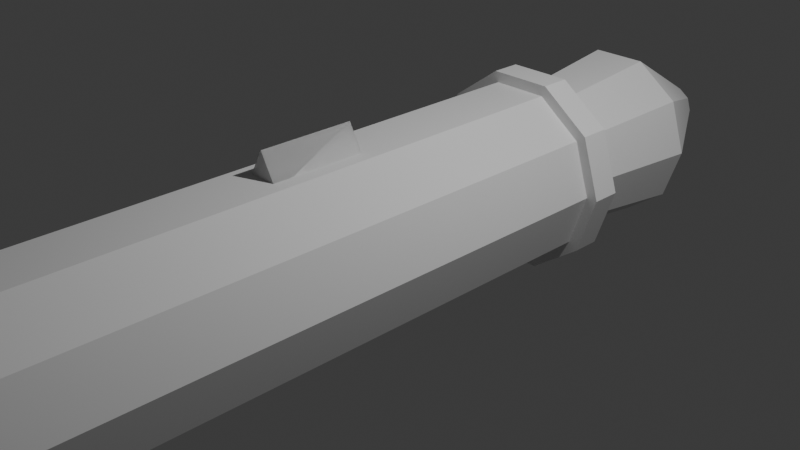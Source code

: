 # Source: rpg.blend  (saved by Blender 4.1.24; exported with 4.5.12 LTS)
import bpy
from mathutils import Matrix  # noqa: F401  (used for matrix-valued properties, if any)

bpy.ops.wm.read_factory_settings(use_empty=True)
scene = bpy.context.scene
scene.name = 'Scene'

# ---- collections
col_collection = bpy.data.collections.new('Collection'); scene.collection.children.link(col_collection)

# ---- world
world_world = bpy.data.worlds.new('World'); scene.world = world_world
world_world.use_nodes = True; world_world.node_tree.nodes.clear()
_N = world_world.node_tree.nodes; _L = world_world.node_tree.links
n0 = _N.new('ShaderNodeOutputWorld'); n0.name = 'World Output'; n0.location = (300, 300)
n1 = _N.new('ShaderNodeBackground'); n1.name = 'Background'; n1.location = (10, 300)
n1.inputs[0].default_value = (0.05088, 0.05088, 0.05088, 1.0)
_L.new(n1.outputs[0], n0.inputs[0])
n0.is_active_output = True
world_world.color = (0.05088, 0.05088, 0.05088)
world_world.use_sun_shadow = False
world_world.sun_shadow_jitter_overblur = 0.0

# ---- cameras
cam_camera = bpy.data.cameras.new('Camera')
cam_camera.clip_end = 100.0
cam_camera.ortho_scale = 7.314

# ---- lights
light_light = bpy.data.lights.new('Light', 'POINT')
light_light.transmission_factor = 0.0
light_light.energy = 1000.0
light_light.shadow_soft_size = 0.1
light_light.shadow_maximum_resolution = 0.006
light_light.use_absolute_resolution = True

# ---- meshes
me_cylinder = bpy.data.meshes.new('Cylinder')
me_cylinder.from_pydata([(0.309, 0.9511, -1.773), (0.309, 0.9511, 7.163), (0.809, 0.5878, -1.773), (0.809, 0.5878, 7.163), (1.0, 2.98e-08, -1.773), (1.0, 3.278e-07, 7.163), (0.809, -0.5878, -1.773), (0.809, -0.5878, 7.163), (0.309, -0.9511, -1.773), (0.309, -0.9511, 7.163), (-0.309, -0.9511, -1.773), (-0.309, -0.9511, 7.163), (-0.809, -0.5878, -1.773), (-0.809, -0.5878, 7.163), (-1.0, 5.96e-08, -1.773), (-1.0, 3.576e-07, 7.163), (-0.809, 0.5878, -1.773), (-0.809, 0.5878, 7.163), (-0.309, 0.9511, -1.773), (-0.309, 0.9511, 7.163), (0.5857, 0.4256, 8.981), (0.2237, 0.6886, 8.981), (0.724, 3.874e-07, 8.981), (0.5857, -0.4256, 8.981), (0.2237, -0.6886, 8.981), (-0.2237, -0.6886, 8.981), (-0.5857, -0.4256, 8.981), (-0.724, 3.725e-07, 8.981), (-0.5857, 0.4256, 8.981), (-0.2237, 0.6886, 8.981), (0.5857, 0.4256, 10.62), (0.2237, 0.6886, 10.62), (0.724, 6.109e-07, 10.62), (0.5857, -0.4256, 10.62), (0.2237, -0.6886, 10.62), (-0.2237, -0.6886, 10.62), (-0.5857, -0.4256, 10.62), (-0.724, 5.96e-07, 10.62), (-0.5857, 0.4256, 10.62), (-0.2237, 0.6886, 10.62), (0.8898, 0.6465, 11.75), (0.3399, 1.046, 11.75), (1.1, 1.788e-07, 11.75), (0.8898, -0.6465, 11.75), (0.3399, -1.046, 11.75), (-0.3399, -1.046, 11.75), (-0.8898, -0.6465, 11.75), (-1.1, 2.384e-07, 11.75), (-0.8898, 0.6465, 11.75), (-0.3399, 1.046, 11.75), (1.114, 0.8093, 11.94), (0.4255, 1.31, 11.94), (1.377, 1.49e-07, 11.94), (1.114, -0.8093, 11.94), (0.4255, -1.31, 11.94), (-0.4255, -1.31, 11.94), (-1.114, -0.8093, 11.94), (-1.377, 1.49e-07, 11.94), (-1.114, 0.8093, 11.94), (-0.4255, 1.31, 11.94), (1.114, 0.8093, 12.12), (0.4255, 1.31, 12.12), (1.377, 1.49e-07, 12.12), (1.114, -0.8093, 12.12), (0.4255, -1.31, 12.12), (-0.4255, -1.31, 12.12), (-1.114, -0.8093, 12.12), (-1.377, 1.49e-07, 12.12), (-1.114, 0.8093, 12.12), (-0.4255, 1.31, 12.12), (0.3479, 1.071, -1.773), (0.9108, 0.6617, -1.773), (1.126, 5.96e-08, -1.773), (0.9108, -0.6617, -1.773), (0.3479, -1.071, -1.773), (-0.3479, -1.071, -1.773), (-0.9108, -0.6617, -1.773), (-1.126, 2.98e-08, -1.773), (-0.9108, 0.6617, -1.773), (-0.3479, 1.071, -1.773), (0.3479, 1.071, -2.098), (0.9108, 0.6617, -2.098), (1.126, 8.941e-08, -2.098), (0.9108, -0.6617, -2.098), (0.3479, -1.071, -2.098), (-0.3479, -1.071, -2.098), (-0.9108, -0.6617, -2.098), (-1.126, 5.96e-08, -2.098), (-0.9108, 0.6617, -2.098), (-0.3479, 1.071, -2.098), (0.2645, 0.8141, -2.098), (0.6925, 0.5031, -2.098), (0.856, 5.96e-08, -2.098), (0.6925, -0.5031, -2.098), (0.2645, -0.8141, -2.098), (-0.2645, -0.8141, -2.098), (-0.6925, -0.5031, -2.098), (-0.856, 2.98e-08, -2.098), (-0.6925, 0.5031, -2.098), (-0.2645, 0.8141, -2.098), (0.2645, 0.8141, 5.062), (0.6925, 0.5031, 5.062), (0.856, -9.239e-07, 5.062), (0.6925, -0.5031, 5.062), (0.2645, -0.8141, 5.062), (-0.2645, -0.8141, 5.062), (-0.6925, -0.5031, 5.062), (-0.856, -9.537e-07, 5.062), (-0.6925, 0.5031, 5.062), (-0.2645, 0.8141, 5.062), (1.114, 0.8093, 12.31), (0.4255, 1.31, 12.31), (1.377, 1.49e-07, 12.31), (1.114, -0.8093, 12.31), (0.4255, -1.31, 12.31), (-0.4255, -1.31, 12.31), (-1.114, -0.8093, 12.31), (-1.377, 1.49e-07, 12.31), (-1.114, 0.8093, 12.31), (-0.4255, 1.31, 12.31), (0.4964, 0.3606, 12.31), (0.1896, 0.5835, 12.31), (0.6135, 1.49e-07, 12.31), (0.4964, -0.3606, 12.31), (0.1896, -0.5835, 12.31), (-0.1896, -0.5835, 12.31), (-0.4964, -0.3606, 12.31), (-0.6135, 1.341e-07, 12.31), (-0.4964, 0.3606, 12.31), (-0.1896, 0.5835, 12.31), (0.4964, 0.3606, 6.241), (0.1896, 0.5835, 6.241), (0.6135, 2.98e-07, 6.241), (0.4964, -0.3606, 6.241), (0.1896, -0.5835, 6.241), (-0.1896, -0.5835, 6.241), (-0.4964, -0.3606, 6.241), (-0.6135, 2.831e-07, 6.241), (-0.4964, 0.3606, 6.241), (-0.1896, 0.5835, 6.241), (-6.016e-17, 1.223, 0.6287), (-6.016e-17, 1.223, 1.658), (0.1994, 0.8772, 0.6287), (0.1994, 0.8772, 1.658), (-0.1994, 0.8772, 0.6287), (-0.1994, 0.8772, 1.658), (-6.016e-17, 1.223, 0.6287), (0.1994, 0.8772, 0.6287), (0.1994, 0.8772, 1.658), (-6.016e-17, 1.223, 1.658), (-0.1994, 0.8772, 0.6287), (-0.1994, 0.8772, 1.658), (-0.1863, 1.179, 4.674), (-0.1863, 1.179, 5.314), (-0.07353, 0.8785, 4.674), (-0.07353, 0.8785, 5.314), (-0.299, 0.8785, 4.674), (-0.299, 0.8785, 5.314), (-0.1863, 1.179, 4.674), (-0.07353, 0.8785, 4.674), (-0.07353, 0.8785, 5.314), (-0.1863, 1.179, 5.314), (-0.299, 0.8785, 4.674), (-0.299, 0.8785, 5.314), (0.1954, 1.179, 4.674), (0.1954, 1.179, 5.314), (0.3082, 0.8785, 4.674), (0.3082, 0.8785, 5.314), (0.08267, 0.8785, 4.674), (0.08267, 0.8785, 5.314), (0.1954, 1.179, 4.674), (0.3082, 0.8785, 4.674), (0.3082, 0.8785, 5.314), (0.1954, 1.179, 5.314), (0.08267, 0.8785, 4.674), (0.08267, 0.8785, 5.314), (0.0, -5.074, 3.352), (0.0, -0.8756, 3.352), (0.397, -5.074, 3.481), (0.397, -0.8756, 3.481), (0.6423, -5.074, 3.819), (0.6423, -0.8756, 3.819), (0.6423, -5.074, 4.236), (0.6423, -0.8756, 4.236), (0.397, -5.074, 4.574), (0.397, -0.8756, 4.574), (0.0, -5.074, 4.703), (0.0, -0.8756, 4.703), (-0.397, -5.074, 4.574), (-0.397, -0.8756, 4.574), (-0.6423, -5.074, 4.236), (-0.6423, -0.8756, 4.236), (-0.6423, -5.074, 3.819), (-0.6423, -0.8756, 3.819), (-0.397, -5.074, 3.481), (-0.397, -0.8756, 3.481)], [], [(0, 1, 3, 2), (2, 3, 5, 4), (4, 5, 7, 6), (6, 7, 9, 8), (8, 9, 11, 10), (10, 11, 13, 12), (12, 13, 15, 14), (14, 15, 17, 16), (15, 13, 26, 27), (16, 17, 19, 18), (18, 19, 1, 0), (6, 8, 74, 73), (28, 27, 37, 38), (13, 11, 25, 26), (11, 9, 24, 25), (9, 7, 23, 24), (3, 1, 21, 20), (7, 5, 22, 23), (5, 3, 20, 22), (1, 19, 29, 21), (19, 17, 28, 29), (17, 15, 27, 28), (35, 34, 44, 45), (25, 24, 34, 35), (22, 20, 30, 32), (29, 28, 38, 39), (26, 25, 35, 36), (23, 22, 32, 33), (21, 29, 39, 31), (27, 26, 36, 37), (24, 23, 33, 34), (20, 21, 31, 30), (42, 40, 50, 52), (32, 30, 40, 42), (39, 38, 48, 49), (36, 35, 45, 46), (33, 32, 42, 43), (31, 39, 49, 41), (37, 36, 46, 47), (34, 33, 43, 44), (30, 31, 41, 40), (38, 37, 47, 48), (56, 55, 65, 66), (49, 48, 58, 59), (46, 45, 55, 56), (43, 42, 52, 53), (41, 49, 59, 51), (47, 46, 56, 57), (44, 43, 53, 54), (40, 41, 51, 50), (48, 47, 57, 58), (45, 44, 54, 55), (68, 67, 117, 118), (53, 52, 62, 63), (51, 59, 69, 61), (57, 56, 66, 67), (54, 53, 63, 64), (50, 51, 61, 60), (58, 57, 67, 68), (55, 54, 64, 65), (52, 50, 60, 62), (59, 58, 68, 69), (79, 70, 80, 89), (0, 2, 71, 70), (4, 6, 73, 72), (2, 4, 72, 71), (18, 0, 70, 79), (16, 18, 79, 78), (14, 16, 78, 77), (12, 14, 77, 76), (10, 12, 76, 75), (8, 10, 75, 74), (86, 87, 97, 96), (76, 77, 87, 86), (73, 74, 84, 83), (70, 71, 81, 80), (77, 78, 88, 87), (74, 75, 85, 84), (71, 72, 82, 81), (78, 79, 89, 88), (75, 76, 86, 85), (72, 73, 83, 82), (93, 94, 104, 103), (83, 84, 94, 93), (80, 81, 91, 90), (87, 88, 98, 97), (84, 85, 95, 94), (81, 82, 92, 91), (88, 89, 99, 98), (85, 86, 96, 95), (82, 83, 93, 92), (89, 80, 90, 99), (100, 101, 102, 103, 104, 105, 106, 107, 108, 109), (90, 91, 101, 100), (97, 98, 108, 107), (94, 95, 105, 104), (91, 92, 102, 101), (98, 99, 109, 108), (95, 96, 106, 105), (92, 93, 103, 102), (99, 90, 100, 109), (96, 97, 107, 106), (111, 119, 129, 121), (65, 64, 114, 115), (62, 60, 110, 112), (69, 68, 118, 119), (66, 65, 115, 116), (63, 62, 112, 113), (61, 69, 119, 111), (67, 66, 116, 117), (64, 63, 113, 114), (60, 61, 111, 110), (129, 128, 138, 139), (117, 116, 126, 127), (114, 113, 123, 124), (110, 111, 121, 120), (118, 117, 127, 128), (115, 114, 124, 125), (112, 110, 120, 122), (119, 118, 128, 129), (116, 115, 125, 126), (113, 112, 122, 123), (130, 131, 139, 138, 137, 136, 135, 134, 133, 132), (126, 125, 135, 136), (123, 122, 132, 133), (121, 129, 139, 131), (127, 126, 136, 137), (124, 123, 133, 134), (120, 121, 131, 130), (128, 127, 137, 138), (125, 124, 134, 135), (122, 120, 130, 132), (140, 142, 143, 141), (142, 144, 145, 143), (143, 145, 141), (144, 140, 141, 145), (140, 144, 142), (146, 149, 148, 147), (147, 148, 151, 150), (148, 149, 151), (150, 151, 149, 146), (146, 147, 150), (152, 154, 155, 153), (154, 156, 157, 155), (155, 157, 153), (156, 152, 153, 157), (152, 156, 154), (158, 161, 160, 159), (159, 160, 163, 162), (160, 161, 163), (162, 163, 161, 158), (158, 159, 162), (164, 166, 167, 165), (166, 168, 169, 167), (167, 169, 165), (168, 164, 165, 169), (164, 168, 166), (170, 173, 172, 171), (171, 172, 175, 174), (172, 173, 175), (174, 175, 173, 170), (170, 171, 174), (176, 177, 179, 178), (178, 179, 181, 180), (180, 181, 183, 182), (182, 183, 185, 184), (184, 185, 187, 186), (186, 187, 189, 188), (188, 189, 191, 190), (190, 191, 193, 192), (179, 177, 195, 193, 191, 189, 187, 185, 183, 181), (192, 193, 195, 194), (194, 195, 177, 176), (176, 178, 180, 182, 184, 186, 188, 190, 192, 194)])
_uv = me_cylinder.uv_layers.new(name='UVMap')
_uv.uv.foreach_set('vector', [1.0, 0.5, 1.0, 1.0, 0.9, 1.0, 0.9, 0.5, 0.9, 0.5, 0.9, 1.0, 0.8, 1.0, 0.8, 0.5, 0.8, 0.5, 0.8, 1.0, 0.7, 1.0, 0.7, 0.5, 0.7, 0.5, 0.7, 1.0, 0.6, 1.0, 0.6, 0.5, 0.6, 0.5, 0.6, 1.0, 0.5, 1.0, 0.5, 0.5, 0.5, 0.5, 0.5, 1.0, 0.4, 1.0, 0.4, 0.5, 0.4, 0.5, 0.4, 1.0, 0.3, 1.0, 0.3, 0.5, 0.3, 0.5, 0.3, 1.0, 0.2, 1.0, 0.2, 0.5, 0.3, 1.0, 0.4, 1.0, 0.4, 1.0, 0.3, 1.0, 0.2, 0.5, 0.2, 1.0, 0.1, 1.0, 0.1, 0.5, 0.1, 0.5, 0.1, 1.0, -7.451e-08, 1.0, -7.451e-08, 0.5, 0.7, 0.5, 0.6, 0.5, 0.6, 0.5, 0.7, 0.5, 0.2, 1.0, 0.3, 1.0, 0.3, 1.0, 0.2, 1.0, 0.4, 1.0, 0.5, 1.0, 0.5, 1.0, 0.4, 1.0, 0.5, 1.0, 0.6, 1.0, 0.6, 1.0, 0.5, 1.0, 0.6, 1.0, 0.7, 1.0, 0.7, 1.0, 0.6, 1.0, 0.9, 1.0, 1.0, 1.0, 1.0, 1.0, 0.9, 1.0, 0.7, 1.0, 0.8, 1.0, 0.8, 1.0, 0.7, 1.0, 0.8, 1.0, 0.9, 1.0, 0.9, 1.0, 0.8, 1.0, -7.451e-08, 1.0, 0.1, 1.0, 0.1, 1.0, -7.451e-08, 1.0, 0.1, 1.0, 0.2, 1.0, 0.2, 1.0, 0.1, 1.0, 0.2, 1.0, 0.3, 1.0, 0.3, 1.0, 0.2, 1.0, 0.5, 1.0, 0.6, 1.0, 0.6, 1.0, 0.5, 1.0, 0.5, 1.0, 0.6, 1.0, 0.6, 1.0, 0.5, 1.0, 0.8, 1.0, 0.9, 1.0, 0.9, 1.0, 0.8, 1.0, 0.1, 1.0, 0.2, 1.0, 0.2, 1.0, 0.1, 1.0, 0.4, 1.0, 0.5, 1.0, 0.5, 1.0, 0.4, 1.0, 0.7, 1.0, 0.8, 1.0, 0.8, 1.0, 0.7, 1.0, -7.451e-08, 1.0, 0.1, 1.0, 0.1, 1.0, -7.451e-08, 1.0, 0.3, 1.0, 0.4, 1.0, 0.4, 1.0, 0.3, 1.0, 0.6, 1.0, 0.7, 1.0, 0.7, 1.0, 0.6, 1.0, 0.9, 1.0, 1.0, 1.0, 1.0, 1.0, 0.9, 1.0, 0.8, 1.0, 0.9, 1.0, 0.9, 1.0, 0.8, 1.0, 0.8, 1.0, 0.9, 1.0, 0.9, 1.0, 0.8, 1.0, 0.1, 1.0, 0.2, 1.0, 0.2, 1.0, 0.1, 1.0, 0.4, 1.0, 0.5, 1.0, 0.5, 1.0, 0.4, 1.0, 0.7, 1.0, 0.8, 1.0, 0.8, 1.0, 0.7, 1.0, -7.451e-08, 1.0, 0.1, 1.0, 0.1, 1.0, -7.451e-08, 1.0, 0.3, 1.0, 0.4, 1.0, 0.4, 1.0, 0.3, 1.0, 0.6, 1.0, 0.7, 1.0, 0.7, 1.0, 0.6, 1.0, 0.9, 1.0, 1.0, 1.0, 1.0, 1.0, 0.9, 1.0, 0.2, 1.0, 0.3, 1.0, 0.3, 1.0, 0.2, 1.0, 0.4, 1.0, 0.5, 1.0, 0.5, 1.0, 0.4, 1.0, 0.1, 1.0, 0.2, 1.0, 0.2, 1.0, 0.1, 1.0, 0.4, 1.0, 0.5, 1.0, 0.5, 1.0, 0.4, 1.0, 0.7, 1.0, 0.8, 1.0, 0.8, 1.0, 0.7, 1.0, -7.451e-08, 1.0, 0.1, 1.0, 0.1, 1.0, -7.451e-08, 1.0, 0.3, 1.0, 0.4, 1.0, 0.4, 1.0, 0.3, 1.0, 0.6, 1.0, 0.7, 1.0, 0.7, 1.0, 0.6, 1.0, 0.9, 1.0, 1.0, 1.0, 1.0, 1.0, 0.9, 1.0, 0.2, 1.0, 0.3, 1.0, 0.3, 1.0, 0.2, 1.0, 0.5, 1.0, 0.6, 1.0, 0.6, 1.0, 0.5, 1.0, 0.2, 1.0, 0.3, 1.0, 0.3, 1.0, 0.2, 1.0, 0.7, 1.0, 0.8, 1.0, 0.8, 1.0, 0.7, 1.0, -7.451e-08, 1.0, 0.1, 1.0, 0.1, 1.0, -7.451e-08, 1.0, 0.3, 1.0, 0.4, 1.0, 0.4, 1.0, 0.3, 1.0, 0.6, 1.0, 0.7, 1.0, 0.7, 1.0, 0.6, 1.0, 0.9, 1.0, 1.0, 1.0, 1.0, 1.0, 0.9, 1.0, 0.2, 1.0, 0.3, 1.0, 0.3, 1.0, 0.2, 1.0, 0.5, 1.0, 0.6, 1.0, 0.6, 1.0, 0.5, 1.0, 0.8, 1.0, 0.9, 1.0, 0.9, 1.0, 0.8, 1.0, 0.1, 1.0, 0.2, 1.0, 0.2, 1.0, 0.1, 1.0, 0.1, 0.5, -7.451e-08, 0.5, -7.451e-08, 0.5, 0.1, 0.5, 1.0, 0.5, 0.9, 0.5, 0.9, 0.5, 1.0, 0.5, 0.8, 0.5, 0.7, 0.5, 0.7, 0.5, 0.8, 0.5, 0.9, 0.5, 0.8, 0.5, 0.8, 0.5, 0.9, 0.5, 0.1, 0.5, -7.451e-08, 0.5, -7.451e-08, 0.5, 0.1, 0.5, 0.2, 0.5, 0.1, 0.5, 0.1, 0.5, 0.2, 0.5, 0.3, 0.5, 0.2, 0.5, 0.2, 0.5, 0.3, 0.5, 0.4, 0.5, 0.3, 0.5, 0.3, 0.5, 0.4, 0.5, 0.5, 0.5, 0.4, 0.5, 0.4, 0.5, 0.5, 0.5, 0.6, 0.5, 0.5, 0.5, 0.5, 0.5, 0.6, 0.5, 0.4, 0.5, 0.3, 0.5, 0.3, 0.5, 0.4, 0.5, 0.4, 0.5, 0.3, 0.5, 0.3, 0.5, 0.4, 0.5, 0.7, 0.5, 0.6, 0.5, 0.6, 0.5, 0.7, 0.5, 1.0, 0.5, 0.9, 0.5, 0.9, 0.5, 1.0, 0.5, 0.3, 0.5, 0.2, 0.5, 0.2, 0.5, 0.3, 0.5, 0.6, 0.5, 0.5, 0.5, 0.5, 0.5, 0.6, 0.5, 0.9, 0.5, 0.8, 0.5, 0.8, 0.5, 0.9, 0.5, 0.2, 0.5, 0.1, 0.5, 0.1, 0.5, 0.2, 0.5, 0.5, 0.5, 0.4, 0.5, 0.4, 0.5, 0.5, 0.5, 0.8, 0.5, 0.7, 0.5, 0.7, 0.5, 0.8, 0.5, 0.7, 0.5, 0.6, 0.5, 0.6, 0.5, 0.7, 0.5, 0.7, 0.5, 0.6, 0.5, 0.6, 0.5, 0.7, 0.5, 1.0, 0.5, 0.9, 0.5, 0.9, 0.5, 1.0, 0.5, 0.3, 0.5, 0.2, 0.5, 0.2, 0.5, 0.3, 0.5, 0.6, 0.5, 0.5, 0.5, 0.5, 0.5, 0.6, 0.5, 0.9, 0.5, 0.8, 0.5, 0.8, 0.5, 0.9, 0.5, 0.2, 0.5, 0.1, 0.5, 0.1, 0.5, 0.2, 0.5, 0.5, 0.5, 0.4, 0.5, 0.4, 0.5, 0.5, 0.5, 0.8, 0.5, 0.7, 0.5, 0.7, 0.5, 0.8, 0.5, 0.1, 0.5, -7.451e-08, 0.5, -7.451e-08, 0.5, 0.1, 0.5, 0.75, 0.49, 0.8911, 0.4442, 0.9783, 0.3242, 0.9783, 0.1758, 0.8911, 0.05584, 0.75, 0.01, 0.6089, 0.05584, 0.5217, 0.1758, 0.5217, 0.3242, 0.6089, 0.4442, 1.0, 0.5, 0.9, 0.5, 0.9, 0.5, 1.0, 0.5, 0.3, 0.5, 0.2, 0.5, 0.2, 0.5, 0.3, 0.5, 0.6, 0.5, 0.5, 0.5, 0.5, 0.5, 0.6, 0.5, 0.9, 0.5, 0.8, 0.5, 0.8, 0.5, 0.9, 0.5, 0.2, 0.5, 0.1, 0.5, 0.1, 0.5, 0.2, 0.5, 0.5, 0.5, 0.4, 0.5, 0.4, 0.5, 0.5, 0.5, 0.8, 0.5, 0.7, 0.5, 0.7, 0.5, 0.8, 0.5, 0.1, 0.5, -7.451e-08, 0.5, -7.451e-08, 0.5, 0.1, 0.5, 0.4, 0.5, 0.3, 0.5, 0.3, 0.5, 0.4, 0.5, -7.451e-08, 1.0, 0.1, 1.0, 0.1, 1.0, -7.451e-08, 1.0, 0.5, 1.0, 0.6, 1.0, 0.6, 1.0, 0.5, 1.0, 0.8, 1.0, 0.9, 1.0, 0.9, 1.0, 0.8, 1.0, 0.1, 1.0, 0.2, 1.0, 0.2, 1.0, 0.1, 1.0, 0.4, 1.0, 0.5, 1.0, 0.5, 1.0, 0.4, 1.0, 0.7, 1.0, 0.8, 1.0, 0.8, 1.0, 0.7, 1.0, -7.451e-08, 1.0, 0.1, 1.0, 0.1, 1.0, -7.451e-08, 1.0, 0.3, 1.0, 0.4, 1.0, 0.4, 1.0, 0.3, 1.0, 0.6, 1.0, 0.7, 1.0, 0.7, 1.0, 0.6, 1.0, 0.9, 1.0, 1.0, 1.0, 1.0, 1.0, 0.9, 1.0, 0.1, 1.0, 0.2, 1.0, 0.2, 1.0, 0.1, 1.0, 0.3, 1.0, 0.4, 1.0, 0.4, 1.0, 0.3, 1.0, 0.6, 1.0, 0.7, 1.0, 0.7, 1.0, 0.6, 1.0, 0.9, 1.0, 1.0, 1.0, 1.0, 1.0, 0.9, 1.0, 0.2, 1.0, 0.3, 1.0, 0.3, 1.0, 0.2, 1.0, 0.5, 1.0, 0.6, 1.0, 0.6, 1.0, 0.5, 1.0, 0.8, 1.0, 0.9, 1.0, 0.9, 1.0, 0.8, 1.0, 0.1, 1.0, 0.2, 1.0, 0.2, 1.0, 0.1, 1.0, 0.4, 1.0, 0.5, 1.0, 0.5, 1.0, 0.4, 1.0, 0.7, 1.0, 0.8, 1.0, 0.8, 1.0, 0.7, 1.0, 0.3911, 0.4442, 0.25, 0.49, 0.1089, 0.4442, 0.02175, 0.3242, 0.02175, 0.1758, 0.1089, 0.05584, 0.25, 0.01, 0.3911, 0.05584, 0.4783, 0.1758, 0.4783, 0.3242, 0.4, 1.0, 0.5, 1.0, 0.5, 1.0, 0.4, 1.0, 0.7, 1.0, 0.8, 1.0, 0.8, 1.0, 0.7, 1.0, -7.451e-08, 1.0, 0.1, 1.0, 0.1, 1.0, -7.451e-08, 1.0, 0.3, 1.0, 0.4, 1.0, 0.4, 1.0, 0.3, 1.0, 0.6, 1.0, 0.7, 1.0, 0.7, 1.0, 0.6, 1.0, 0.9, 1.0, 1.0, 1.0, 1.0, 1.0, 0.9, 1.0, 0.2, 1.0, 0.3, 1.0, 0.3, 1.0, 0.2, 1.0, 0.5, 1.0, 0.6, 1.0, 0.6, 1.0, 0.5, 1.0, 0.8, 1.0, 0.9, 1.0, 0.9, 1.0, 0.8, 1.0, 1.0, 0.5, 0.6667, 0.5, 0.6667, 1.0, 1.0, 1.0, 0.6667, 0.5, 0.3333, 0.5, 0.3333, 1.0, 0.6667, 1.0, 0.4578, 0.13, 0.04215, 0.13, 0.25, 0.49, 0.3333, 0.5, -5.96e-08, 0.5, -5.96e-08, 1.0, 0.3333, 1.0, 0.75, 0.49, 0.5422, 0.13, 0.9578, 0.13, 1.0, 0.5, 1.0, 1.0, 0.6667, 1.0, 0.6667, 0.5, 0.6667, 0.5, 0.6667, 1.0, 0.3333, 1.0, 0.3333, 0.5, 0.4578, 0.13, 0.25, 0.49, 0.04215, 0.13, 0.3333, 0.5, 0.3333, 1.0, -5.96e-08, 1.0, -5.96e-08, 0.5, 0.75, 0.49, 0.9578, 0.13, 0.5422, 0.13, 1.0, 0.5, 0.6667, 0.5, 0.6667, 1.0, 1.0, 1.0, 0.6667, 0.5, 0.3333, 0.5, 0.3333, 1.0, 0.6667, 1.0, 0.4578, 0.13, 0.04215, 0.13, 0.25, 0.49, 0.3333, 0.5, -5.96e-08, 0.5, -5.96e-08, 1.0, 0.3333, 1.0, 0.75, 0.49, 0.5422, 0.13, 0.9578, 0.13, 1.0, 0.5, 1.0, 1.0, 0.6667, 1.0, 0.6667, 0.5, 0.6667, 0.5, 0.6667, 1.0, 0.3333, 1.0, 0.3333, 0.5, 0.4578, 0.13, 0.25, 0.49, 0.04215, 0.13, 0.3333, 0.5, 0.3333, 1.0, -5.96e-08, 1.0, -5.96e-08, 0.5, 0.75, 0.49, 0.9578, 0.13, 0.5422, 0.13, 1.0, 0.5, 0.6667, 0.5, 0.6667, 1.0, 1.0, 1.0, 0.6667, 0.5, 0.3333, 0.5, 0.3333, 1.0, 0.6667, 1.0, 0.4578, 0.13, 0.04215, 0.13, 0.25, 0.49, 0.3333, 0.5, -5.96e-08, 0.5, -5.96e-08, 1.0, 0.3333, 1.0, 0.75, 0.49, 0.5422, 0.13, 0.9578, 0.13, 1.0, 0.5, 1.0, 1.0, 0.6667, 1.0, 0.6667, 0.5, 0.6667, 0.5, 0.6667, 1.0, 0.3333, 1.0, 0.3333, 0.5, 0.4578, 0.13, 0.25, 0.49, 0.04215, 0.13, 0.3333, 0.5, 0.3333, 1.0, -5.96e-08, 1.0, -5.96e-08, 0.5, 0.75, 0.49, 0.9578, 0.13, 0.5422, 0.13, 1.0, 0.5, 1.0, 1.0, 0.9, 1.0, 0.9, 0.5, 0.9, 0.5, 0.9, 1.0, 0.8, 1.0, 0.8, 0.5, 0.8, 0.5, 0.8, 1.0, 0.7, 1.0, 0.7, 0.5, 0.7, 0.5, 0.7, 1.0, 0.6, 1.0, 0.6, 0.5, 0.6, 0.5, 0.6, 1.0, 0.5, 1.0, 0.5, 0.5, 0.5, 0.5, 0.5, 1.0, 0.4, 1.0, 0.4, 0.5, 0.4, 0.5, 0.4, 1.0, 0.3, 1.0, 0.3, 0.5, 0.3, 0.5, 0.3, 1.0, 0.2, 1.0, 0.2, 0.5, 0.3911, 0.4442, 0.25, 0.49, 0.1089, 0.4442, 0.02175, 0.3242, 0.02175, 0.1758, 0.1089, 0.05584, 0.25, 0.01, 0.3911, 0.05584, 0.4783, 0.1758, 0.4783, 0.3242, 0.2, 0.5, 0.2, 1.0, 0.1, 1.0, 0.1, 0.5, 0.1, 0.5, 0.1, 1.0, -7.451e-08, 1.0, -7.451e-08, 0.5, 0.75, 0.49, 0.8911, 0.4442, 0.9783, 0.3242, 0.9783, 0.1758, 0.8911, 0.05584, 0.75, 0.01, 0.6089, 0.05584, 0.5217, 0.1758, 0.5217, 0.3242, 0.6089, 0.4442])
me_cylinder.update()
me_cylinder_002 = bpy.data.meshes.new('Cylinder.002')
me_cylinder_002.from_pydata([(4.734e-08, 0.9534, 0.3912), (4.136e-08, 0.7263, 2.298), (0.5604, 0.7713, 0.3912), (0.4269, 0.5876, 2.298), (0.9067, 0.2946, 0.3912), (0.6907, 0.2244, 2.298), (0.9067, -0.2946, 0.3912), (0.6907, -0.2244, 2.298), (0.5604, -0.7713, 0.3912), (0.4269, -0.5876, 2.298), (4.355e-08, -0.9534, 0.3912), (3.847e-08, -0.7263, 2.298), (-0.5604, -0.7713, 0.3912), (-0.4269, -0.5876, 2.298), (-0.9067, -0.2946, 0.3912), (-0.6907, -0.2244, 2.298), (-0.9067, 0.2946, 0.3912), (-0.6907, 0.2244, 2.298), (-0.5604, 0.7713, 0.3912), (-0.4269, 0.5876, 2.298), (8.708e-08, 0.2407, -0.8406), (0.1415, 0.1947, -0.8406), (0.2289, 0.07437, -0.8406), (0.2289, -0.07437, -0.8406), (0.1415, -0.1947, -0.8406), (8.613e-08, -0.2407, -0.8406), (-0.1415, -0.1947, -0.8406), (-0.2289, -0.07437, -0.8406), (-0.2289, 0.07437, -0.8406), (-0.1415, 0.1947, -0.8406)], [], [(0, 1, 3, 2), (2, 3, 5, 4), (4, 5, 7, 6), (6, 7, 9, 8), (8, 9, 11, 10), (10, 11, 13, 12), (12, 13, 15, 14), (14, 15, 17, 16), (3, 1, 19, 17, 15, 13, 11, 9, 7, 5), (16, 17, 19, 18), (18, 19, 1, 0), (12, 14, 27, 26), (20, 21, 22, 23, 24, 25, 26, 27, 28, 29), (10, 12, 26, 25), (8, 10, 25, 24), (6, 8, 24, 23), (0, 2, 21, 20), (4, 6, 23, 22), (2, 4, 22, 21), (18, 0, 20, 29), (16, 18, 29, 28), (14, 16, 28, 27)])
_uv = me_cylinder_002.uv_layers.new(name='UVMap')
_uv.uv.foreach_set('vector', [1.0, 0.5, 1.0, 1.0, 0.9, 1.0, 0.9, 0.5, 0.9, 0.5, 0.9, 1.0, 0.8, 1.0, 0.8, 0.5, 0.8, 0.5, 0.8, 1.0, 0.7, 1.0, 0.7, 0.5, 0.7, 0.5, 0.7, 1.0, 0.6, 1.0, 0.6, 0.5, 0.6, 0.5, 0.6, 1.0, 0.5, 1.0, 0.5, 0.5, 0.5, 0.5, 0.5, 1.0, 0.4, 1.0, 0.4, 0.5, 0.4, 0.5, 0.4, 1.0, 0.3, 1.0, 0.3, 0.5, 0.3, 0.5, 0.3, 1.0, 0.2, 1.0, 0.2, 0.5, 0.3911, 0.4442, 0.25, 0.49, 0.1089, 0.4442, 0.02175, 0.3242, 0.02175, 0.1758, 0.1089, 0.05584, 0.25, 0.01, 0.3911, 0.05584, 0.4783, 0.1758, 0.4783, 0.3242, 0.2, 0.5, 0.2, 1.0, 0.1, 1.0, 0.1, 0.5, 0.1, 0.5, 0.1, 1.0, -7.451e-08, 1.0, -7.451e-08, 0.5, 0.4, 0.5, 0.3, 0.5, 0.3, 0.5, 0.4, 0.5, 0.75, 0.49, 0.8911, 0.4442, 0.9783, 0.3242, 0.9783, 0.1758, 0.8911, 0.05584, 0.75, 0.01, 0.6089, 0.05584, 0.5217, 0.1758, 0.5217, 0.3242, 0.6089, 0.4442, 0.5, 0.5, 0.4, 0.5, 0.4, 0.5, 0.5, 0.5, 0.6, 0.5, 0.5, 0.5, 0.5, 0.5, 0.6, 0.5, 0.7, 0.5, 0.6, 0.5, 0.6, 0.5, 0.7, 0.5, 1.0, 0.5, 0.9, 0.5, 0.9, 0.5, 1.0, 0.5, 0.8, 0.5, 0.7, 0.5, 0.7, 0.5, 0.8, 0.5, 0.9, 0.5, 0.8, 0.5, 0.8, 0.5, 0.9, 0.5, 0.1, 0.5, -7.451e-08, 0.5, -7.451e-08, 0.5, 0.1, 0.5, 0.2, 0.5, 0.1, 0.5, 0.1, 0.5, 0.2, 0.5, 0.3, 0.5, 0.2, 0.5, 0.2, 0.5, 0.3, 0.5])
me_cylinder_002.update()

# ---- objects
ob_light = bpy.data.objects.new('Light', light_light)
ob_camera = bpy.data.objects.new('Camera', cam_camera)
ob_rpg = bpy.data.objects.new('rpg', me_cylinder)
ob_projectile = bpy.data.objects.new('projectile', me_cylinder_002)

# ---- transforms, parenting, visibility, modifiers, constraints
ob_light.location = (4.076, 1.005, 5.904)
ob_light.rotation_euler = (0.6503, 0.05522, 1.866)
ob_light.lock_rotations_4d = False
ob_light.empty_display_type = 'ARROWS'
ob_light.color = (0.0, 0.0, 0.0, 0.0)
ob_light.lineart.crease_threshold = 0.0
ob_camera.location = (7.359, -6.926, 4.958)
ob_camera.rotation_euler = (1.109, 0.0, 0.8149)
ob_camera.lock_rotations_4d = False
ob_camera.empty_display_type = 'ARROWS'
ob_camera.color = (0.0, 0.0, 0.0, 0.0)
ob_camera.display_type = 'WIRE'
ob_camera.lineart.crease_threshold = 0.0
ob_rpg.location = (0.0, 0.0, 0.0)
ob_rpg.rotation_euler = (1.571, -0.0, 0.0)
ob_projectile.location = (0.0, 3.939, 0.0)
ob_projectile.rotation_euler = (1.571, -0.3142, -4.366e-08)
ob_projectile.scale = (1.036, 1.036, 1.036)

# ---- collection membership
col_collection.objects.link(ob_light)
col_collection.objects.link(ob_camera)
col_collection.objects.link(ob_rpg)
col_collection.objects.link(ob_projectile)

# ---- scene / render settings (as saved in the file)
scene.camera = ob_camera
scene.frame_start = 1; scene.frame_end = 250; scene.frame_set(1)
scene.render.engine = 'BLENDER_EEVEE_NEXT'
scene.cycles.sampling_pattern = 'TABULATED_SOBOL'
scene.eevee.ray_tracing_options.trace_max_roughness = 0.0
bpy.context.view_layer.update()
